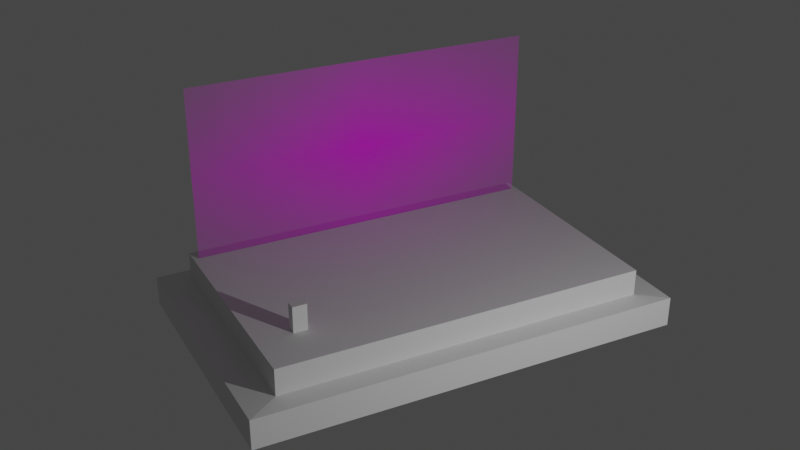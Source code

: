 # Source: iphonepres.blend  (saved by Blender 2.83.20; exported with 4.5.12 LTS)
import bpy
from mathutils import Matrix  # noqa: F401  (used for matrix-valued properties, if any)

bpy.ops.wm.read_factory_settings(use_empty=True)
scene = bpy.context.scene
scene.name = 'Scene'

# ---- collections
col_collection = bpy.data.collections.new('Collection'); scene.collection.children.link(col_collection)

# ---- images (referenced by path relative to the original .blend; pixels are not part of the script)
import os
ASSET_DIR = os.environ.get("B2B_ASSET_DIR", "")  # directory of the original .blend (textures are referenced by path, not embedded)
HERE = os.path.dirname(os.path.abspath(__file__))  # packed textures are extracted next to this script under _unpacked/

def load_image(name, relpath, width, height, colorspace="sRGB"):
    """Load a texture the original file referenced (path relative to the .blend, or extracted next to this script)."""
    p = next((c for c in (os.path.join(HERE, relpath), os.path.join(ASSET_DIR, relpath)) if relpath and os.path.exists(c)), "")
    if p:
        img = bpy.data.images.load(p, check_existing=True)
        img.name = name
    else:  # same state as the original file: an image datablock whose file is absent (Cycles renders it pink)
        img = bpy.data.images.new(name, width, height)
        img.source = "FILE"
        img.filepath = "//" + (relpath or name)
    img.colorspace_settings.name = colorspace
    return img
img_iphonepres_jpeg = load_image('iphonepres.jpeg', 'iphonepres.jpeg', 1024, 1024, 'sRGB')

# ---- materials (node trees are filled in below, after node groups)
mat_iphonepres = bpy.data.materials.new('iphonepres')
mat_iphonepres.surface_render_method = 'BLENDED'
mat_iphonepres.blend_method = 'BLEND'
mat_iphonepres.use_transparent_shadow = False

# ---- material node trees
mat_iphonepres.use_nodes = True; mat_iphonepres.node_tree.nodes.clear()
_N = mat_iphonepres.node_tree.nodes; _L = mat_iphonepres.node_tree.links
n0 = _N.new('ShaderNodeOutputMaterial'); n0.name = 'Material Output'; n0.location = (300, 300)
n1 = _N.new('ShaderNodeTexImage'); n1.name = 'Image Texture'; n1.location = (-200, 300)
n1.image = img_iphonepres_jpeg
n1.extension = 'CLIP'
n2 = _N.new('ShaderNodeBsdfPrincipled'); n2.name = 'Principled BSDF'; n2.location = (0, 300)
n2.distribution = 'GGX'
n2.subsurface_method = 'BURLEY'
n2.inputs[3].default_value = 1.45
n2.inputs[27].default_value = (0.0, 0.0, 0.0, 1.0)
n2.inputs[28].default_value = 1.0
_L.new(n1.outputs[0], n2.inputs[0])
_L.new(n1.outputs[1], n2.inputs[4])
_L.new(n2.outputs[0], n0.inputs[0])
n0.is_active_output = True

# ---- world
world_world = bpy.data.worlds.new('World'); scene.world = world_world
world_world.use_nodes = True; world_world.node_tree.nodes.clear()
_N = world_world.node_tree.nodes; _L = world_world.node_tree.links
n0 = _N.new('ShaderNodeOutputWorld'); n0.name = 'World Output'; n0.location = (300, 300)
n1 = _N.new('ShaderNodeBackground'); n1.name = 'Background'; n1.location = (10, 300)
n1.inputs[0].default_value = (0.05088, 0.05088, 0.05088, 1.0)
_L.new(n1.outputs[0], n0.inputs[0])
n0.is_active_output = True
world_world.color = (0.05088, 0.05088, 0.05088)
world_world.use_sun_shadow = False
world_world.sun_shadow_jitter_overblur = 0.0

# ---- cameras
cam_camera = bpy.data.cameras.new('Camera')
cam_camera.clip_end = 100.0
cam_camera.ortho_scale = 7.314

# ---- lights
light_light = bpy.data.lights.new('Light', 'POINT')
light_light.transmission_factor = 0.0
light_light.energy = 1000.0
light_light.shadow_soft_size = 0.1
light_light.shadow_maximum_resolution = 0.006
light_light.use_absolute_resolution = True

# ---- meshes
me_cube_001 = bpy.data.meshes.new('Cube.001')
me_cube_001.from_pydata([(-1.0, -1.0, -1.0), (-1.0, 1.0, -1.0), (1.0, -1.0, -1.0), (1.0, 1.0, -1.0), (-0.8603, -0.8603, 1.0), (-1.0, -1.0, 0.8603), (-0.8603, 0.8603, 1.0), (-1.0, 1.0, 0.8603), (0.8603, -0.8603, 1.0), (1.0, -1.0, 0.8603), (0.8603, 0.8603, 1.0), (1.0, 1.0, 0.8603), (-0.8603, -0.8603, 2.649), (-0.8603, 0.8603, 2.649), (0.8603, 0.8603, 2.649), (0.8603, -0.8603, 2.649)], [], [(8, 10, 14, 15), (3, 11, 9, 2), (0, 5, 7, 1), (1, 3, 2, 0), (1, 7, 11, 3), (4, 6, 7, 5), (6, 10, 11, 7), (10, 8, 9, 11), (8, 4, 5, 9), (2, 9, 5, 0), (14, 13, 12, 15), (6, 4, 12, 13), (4, 8, 15, 12), (10, 6, 13, 14)])
_uv = me_cube_001.uv_layers.new(name='UVMap')
_uv.uv.foreach_set('vector', [0.6425, 0.7325, 0.6425, 0.5175, 0.6425, 0.5175, 0.6425, 0.7325, 0.375, 0.5, 0.6075, 0.5, 0.6075, 0.75, 0.375, 0.75, 0.375, 0.0, 0.6075, 0.0, 0.6075, 0.25, 0.375, 0.25, 0.125, 0.5, 0.375, 0.5, 0.375, 0.75, 0.125, 0.75, 0.375, 0.25, 0.6075, 0.25, 0.6075, 0.5, 0.375, 0.5, 0.8575, 0.7325, 0.8575, 0.5175, 0.875, 0.5, 0.875, 0.75, 0.8575, 0.5175, 0.6425, 0.5175, 0.625, 0.5, 0.875, 0.5, 0.6425, 0.5175, 0.6425, 0.7325, 0.6075, 0.75, 0.6075, 0.5, 0.6425, 0.7325, 0.8575, 0.7325, 0.875, 0.75, 0.625, 0.75, 0.375, 0.75, 0.6075, 0.75, 0.6075, 1.0, 0.375, 1.0, 0.6425, 0.5175, 0.8575, 0.5175, 0.8575, 0.7325, 0.6425, 0.7325, 0.8575, 0.5175, 0.8575, 0.7325, 0.8575, 0.7325, 0.8575, 0.5175, 0.8575, 0.7325, 0.6425, 0.7325, 0.6425, 0.7325, 0.8575, 0.7325, 0.6425, 0.5175, 0.8575, 0.5175, 0.8575, 0.5175, 0.6425, 0.5175])
me_cube_001.use_remesh_fix_poles = True
me_cube_001.use_remesh_preserve_attributes = False
me_cube_001.use_mirror_vertex_groups = False
me_cube_001.update()
me_cube_002 = bpy.data.meshes.new('Cube.002')
me_cube_002.from_pydata([(-1.0, -1.0, -1.0), (-1.0, -1.0, 1.0), (-1.0, 1.0, -1.0), (-1.0, 1.0, 1.0), (1.0, -1.0, -1.0), (1.0, -1.0, 1.0), (1.0, 1.0, -1.0), (1.0, 1.0, 1.0)], [], [(0, 1, 3, 2), (2, 3, 7, 6), (6, 7, 5, 4), (4, 5, 1, 0), (2, 6, 4, 0), (7, 3, 1, 5)])
_uv = me_cube_002.uv_layers.new(name='UVMap')
_uv.uv.foreach_set('vector', [0.375, 0.0, 0.625, 0.0, 0.625, 0.25, 0.375, 0.25, 0.375, 0.25, 0.625, 0.25, 0.625, 0.5, 0.375, 0.5, 0.375, 0.5, 0.625, 0.5, 0.625, 0.75, 0.375, 0.75, 0.375, 0.75, 0.625, 0.75, 0.625, 1.0, 0.375, 1.0, 0.125, 0.5, 0.375, 0.5, 0.375, 0.75, 0.125, 0.75, 0.625, 0.5, 0.875, 0.5, 0.875, 0.75, 0.625, 0.75])
me_cube_002.use_remesh_fix_poles = True
me_cube_002.use_remesh_preserve_attributes = False
me_cube_002.use_mirror_vertex_groups = False
me_cube_002.update()
me_iphonepres = bpy.data.meshes.new('iphonepres')
me_iphonepres.from_pydata([(-0.8889, -0.5, 0.0), (0.8889, -0.5, 0.0), (-0.8889, 0.5, 0.0), (0.8889, 0.5, 0.0)], [], [(0, 1, 3, 2)])
_uv = me_iphonepres.uv_layers.new(name='UVMap')
_uv.uv.foreach_set('vector', [0.0, 0.0, 1.0, 0.0, 1.0, 1.0, 0.0, 1.0])
me_iphonepres.materials.append(mat_iphonepres)
me_iphonepres.use_remesh_fix_poles = True
me_iphonepres.use_remesh_preserve_attributes = False
me_iphonepres.use_mirror_vertex_groups = False
me_iphonepres.update()

# ---- objects
ob_light = bpy.data.objects.new('Light', light_light)
ob_camera = bpy.data.objects.new('Camera', cam_camera)
ob_cube = bpy.data.objects.new('Cube', me_cube_001)
ob_cube_001 = bpy.data.objects.new('Cube.001', me_cube_002)
ob_iphonepres = bpy.data.objects.new('iphonepres', me_iphonepres)

# ---- transforms, parenting, visibility, modifiers, constraints
ob_light.location = (-2.025, 18.33, 3.566)
ob_light.rotation_euler = (0.6503, 0.05522, 1.866)
ob_light.lock_rotations_4d = False
ob_light.empty_display_type = 'ARROWS'
ob_light.color = (0.0, 0.0, 0.0, 0.0)
ob_light.lineart.crease_threshold = 0.0
ob_camera.location = (7.629, 23.54, 9.6)
ob_camera.rotation_euler = (1.109, 0.0, 2.668)
ob_camera.lock_rotations_4d = False
ob_camera.empty_display_type = 'ARROWS'
ob_camera.color = (0.0, 0.0, 0.0, 0.0)
ob_camera.display_type = 'WIRE'
ob_camera.lineart.crease_threshold = 0.0
ob_cube.location = (0.0, 9.0, 0.0)
ob_cube.scale = (3.72, 2.3, 0.28)
ob_cube.lineart.crease_threshold = 0.0
ob_cube_001.location = (2.47, 10.13, 0.96)
ob_cube_001.scale = (0.12, 0.08, 0.23)
ob_cube_001.lineart.crease_threshold = 0.0
ob_iphonepres.location = (0.0, 7.28, 2.22)
ob_iphonepres.rotation_euler = (1.571, 0.0, 3.142)
ob_iphonepres.scale = (3.5, 3.08, 1.0)
ob_iphonepres.lineart.crease_threshold = 0.0

# ---- collection membership
col_collection.objects.link(ob_light)
col_collection.objects.link(ob_camera)
col_collection.objects.link(ob_cube)
col_collection.objects.link(ob_cube_001)
col_collection.objects.link(ob_iphonepres)

# ---- scene / render settings (as saved in the file)
scene.camera = ob_camera
scene.frame_start = 1; scene.frame_end = 250; scene.frame_set(1)
scene.render.engine = 'BLENDER_EEVEE_NEXT'
scene.cycles.use_denoising = False
scene.cycles.samples = 128
scene.cycles.sampling_pattern = 'TABULATED_SOBOL'
scene.cycles.use_adaptive_sampling = False
scene.cycles.use_light_tree = False
scene.view_settings.view_transform = 'Filmic'
bpy.context.view_layer.update()
